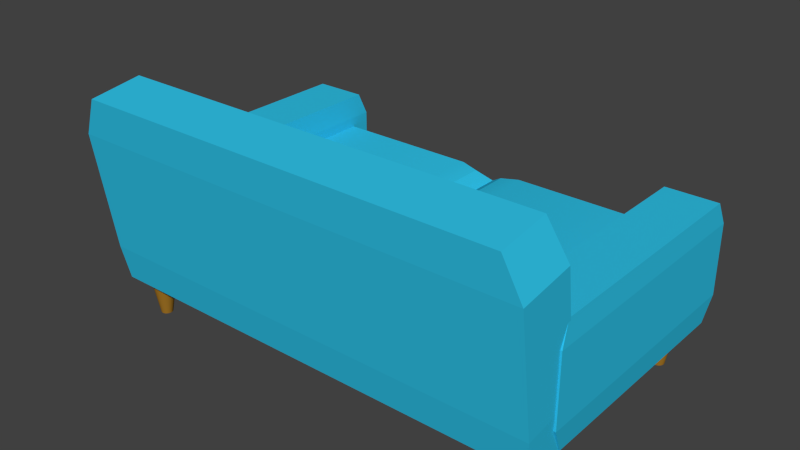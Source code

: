 # Source: couch.blend  (saved by Blender 2.73.0; exported with 4.5.12 LTS)
import bpy
from mathutils import Matrix  # noqa: F401  (used for matrix-valued properties, if any)

bpy.ops.wm.read_factory_settings(use_empty=True)
scene = bpy.context.scene
scene.name = 'Scene'

# ---- collections
col_collection_1 = bpy.data.collections.new('Collection 1'); scene.collection.children.link(col_collection_1)

# ---- materials (node trees are filled in below, after node groups)
mat_ring1_ring1_ring1_ring1_phong1sg = bpy.data.materials.new('Ring1:Ring1:Ring1:Ring1:phong1SG')
mat_ring1_ring1_ring1_ring1_phong1sg.alpha_threshold = 0.0
mat_ring1_ring1_ring1_ring1_phong1sg.use_transparent_shadow = False
mat_ring1_ring1_ring1_ring1_phong1sg.diffuse_color = (0.03, 0.54, 0.8, 1.0)
mat_ring1_ring1_ring1_ring1_phong1sg.specular_color = (0.5, 0.5, 0.5)
mat_ring1_ring1_ring1_ring1_phong1sg.roughness = 0.5
mat_ring1_ring1_blinn1sg = bpy.data.materials.new('Ring1:Ring1:blinn1SG')
mat_ring1_ring1_blinn1sg.alpha_threshold = 0.0
mat_ring1_ring1_blinn1sg.use_transparent_shadow = False
mat_ring1_ring1_blinn1sg.diffuse_color = (0.37, 0.18, 0.02, 1.0)
mat_ring1_ring1_blinn1sg.specular_color = (0.5, 0.5, 0.5)
mat_ring1_ring1_blinn1sg.roughness = 0.5

# ---- material node trees

# ---- world
world_world = bpy.data.worlds.new('World'); scene.world = world_world
world_world.color = (0.05088, 0.05088, 0.05088)
world_world.use_sun_shadow = False
world_world.sun_shadow_jitter_overblur = 0.0
world_world.cycles.sampling_method = 'MANUAL'
world_world.cycles.sample_map_resolution = 256

# ---- meshes
me_pcylinder5 = bpy.data.meshes.new('pCylinder5')
me_pcylinder5.from_pydata([(-1.418, 0.05499, -0.8213), (-1.424, 0.05499, -0.8327), (-1.383, 0.3432, -0.8626), (-1.37, 0.3432, -0.837), (-1.433, 0.05499, -0.8418), (-1.403, 0.3432, -0.8829), (-1.445, 0.05499, -0.8476), (-1.429, 0.3432, -0.8959), (-1.457, 0.05499, -0.8496), (-1.457, 0.3432, -0.9004), (-1.47, 0.05499, -0.8476), (-1.486, 0.3432, -0.8959), (-1.481, 0.05499, -0.8418), (-1.511, 0.3432, -0.8829), (-1.49, 0.05499, -0.8327), (-1.531, 0.3432, -0.8626), (-1.496, 0.05499, -0.8213), (-1.544, 0.3432, -0.837), (-1.498, 0.05499, -0.8086), (-1.549, 0.3432, -0.8086), (-1.496, 0.05499, -0.796), (-1.544, 0.3432, -0.7803), (-1.49, 0.05499, -0.7846), (-1.531, 0.3432, -0.7547), (-1.481, 0.05499, -0.7755), (-1.511, 0.3432, -0.7344), (-1.47, 0.05499, -0.7697), (-1.486, 0.3432, -0.7214), (-1.457, 0.05499, -0.7677), (-1.457, 0.3432, -0.7169), (-1.445, 0.05499, -0.7697), (-1.429, 0.3432, -0.7214), (-1.433, 0.05499, -0.7755), (-1.403, 0.3432, -0.7344), (-1.424, 0.05499, -0.7846), (-1.383, 0.3432, -0.7547), (-1.418, 0.05499, -0.796), (-1.37, 0.3432, -0.7803), (-1.416, 0.05499, -0.8086), (-1.365, 0.3432, -0.8086), (-1.457, 0.05499, -0.8086), (-1.457, 0.3432, -0.8086), (-1.418, 0.05499, 0.7799), (-1.424, 0.05499, 0.7685), (-1.383, 0.3432, 0.7386), (-1.37, 0.3432, 0.7642), (-1.433, 0.05499, 0.7594), (-1.403, 0.3432, 0.7183), (-1.444, 0.05499, 0.7536), (-1.428, 0.3432, 0.7053), (-1.457, 0.05499, 0.7516), (-1.457, 0.3432, 0.7008), (-1.469, 0.05499, 0.7536), (-1.485, 0.3432, 0.7053), (-1.481, 0.05499, 0.7594), (-1.511, 0.3432, 0.7183), (-1.49, 0.05499, 0.7685), (-1.531, 0.3432, 0.7386), (-1.496, 0.05499, 0.7799), (-1.544, 0.3432, 0.7642), (-1.498, 0.05499, 0.7925), (-1.549, 0.3432, 0.7925), (-1.496, 0.05499, 0.8052), (-1.544, 0.3432, 0.8209), (-1.49, 0.05499, 0.8166), (-1.531, 0.3432, 0.8465), (-1.481, 0.05499, 0.8257), (-1.511, 0.3432, 0.8668), (-1.469, 0.05499, 0.8315), (-1.485, 0.3432, 0.8798), (-1.457, 0.05499, 0.8335), (-1.457, 0.3432, 0.8843), (-1.444, 0.05499, 0.8315), (-1.428, 0.3432, 0.8798), (-1.433, 0.05499, 0.8257), (-1.403, 0.3432, 0.8668), (-1.424, 0.05499, 0.8166), (-1.383, 0.3432, 0.8465), (-1.418, 0.05499, 0.8052), (-1.37, 0.3432, 0.8209), (-1.416, 0.05499, 0.7925), (-1.365, 0.3432, 0.7925), (-1.457, 0.05499, 0.7925), (-1.457, 0.3432, 0.7925), (1.489, 0.05499, 0.7799), (1.483, 0.05499, 0.7685), (1.525, 0.3432, 0.7386), (1.538, 0.3432, 0.7642), (1.474, 0.05499, 0.7594), (1.504, 0.3432, 0.7183), (1.463, 0.05499, 0.7536), (1.479, 0.3432, 0.7053), (1.45, 0.05499, 0.7516), (1.45, 0.3432, 0.7008), (1.438, 0.05499, 0.7536), (1.422, 0.3432, 0.7053), (1.426, 0.05499, 0.7594), (1.396, 0.3432, 0.7183), (1.417, 0.05499, 0.7685), (1.376, 0.3432, 0.7386), (1.411, 0.05499, 0.7799), (1.363, 0.3432, 0.7642), (1.409, 0.05499, 0.7925), (1.359, 0.3432, 0.7925), (1.411, 0.05499, 0.8052), (1.363, 0.3432, 0.8209), (1.417, 0.05499, 0.8166), (1.376, 0.3432, 0.8465), (1.426, 0.05499, 0.8257), (1.396, 0.3432, 0.8668), (1.438, 0.05499, 0.8315), (1.422, 0.3432, 0.8798), (1.45, 0.05499, 0.8335), (1.45, 0.3432, 0.8843), (1.463, 0.05499, 0.8315), (1.479, 0.3432, 0.8798), (1.474, 0.05499, 0.8257), (1.504, 0.3432, 0.8668), (1.483, 0.05499, 0.8166), (1.525, 0.3432, 0.8465), (1.489, 0.05499, 0.8052), (1.538, 0.3432, 0.8209), (1.491, 0.05499, 0.7925), (1.542, 0.3432, 0.7925), (1.45, 0.05499, 0.7925), (1.45, 0.3432, 0.7925), (1.489, 0.05499, -0.8213), (1.483, 0.05499, -0.8327), (1.525, 0.3432, -0.8626), (1.538, 0.3432, -0.837), (1.474, 0.05499, -0.8418), (1.504, 0.3432, -0.8829), (1.463, 0.05499, -0.8476), (1.479, 0.3432, -0.8959), (1.45, 0.05499, -0.8496), (1.45, 0.3432, -0.9004), (1.438, 0.05499, -0.8476), (1.422, 0.3432, -0.8959), (1.426, 0.05499, -0.8418), (1.396, 0.3432, -0.8829), (1.417, 0.05499, -0.8327), (1.376, 0.3432, -0.8626), (1.411, 0.05499, -0.8213), (1.363, 0.3432, -0.837), (1.409, 0.05499, -0.8086), (1.359, 0.3432, -0.8086), (1.411, 0.05499, -0.796), (1.363, 0.3432, -0.7803), (1.417, 0.05499, -0.7846), (1.376, 0.3432, -0.7547), (1.426, 0.05499, -0.7755), (1.396, 0.3432, -0.7344), (1.438, 0.05499, -0.7697), (1.422, 0.3432, -0.7214), (1.45, 0.05499, -0.7677), (1.45, 0.3432, -0.7169), (1.463, 0.05499, -0.7697), (1.479, 0.3432, -0.7214), (1.474, 0.05499, -0.7755), (1.504, 0.3432, -0.7344), (1.483, 0.05499, -0.7846), (1.525, 0.3432, -0.7547), (1.489, 0.05499, -0.796), (1.538, 0.3432, -0.7803), (1.491, 0.05499, -0.8086), (1.542, 0.3432, -0.8086), (1.45, 0.05499, -0.8086), (1.45, 0.3432, -0.8086), (1.634, 1.426, 1.111), (1.634, 1.484, 0.7185), (1.513, 1.745, 0.7718), (1.513, 1.692, 1.136), (-1.508, 1.745, 0.7718), (-1.508, 1.692, 1.136), (-1.629, 1.484, 0.7185), (-1.629, 1.426, 1.111), (-1.608, 0.333, 0.9401), (-1.608, 0.3364, 0.5675), (1.624, 0.3364, 0.5675), (1.624, 0.333, 0.9401), (-1.629, 0.5804, 0.9868), (1.634, 0.5804, 0.9868), (1.634, 0.6382, 0.5939), (-1.629, 0.6382, 0.5939), (-1.377, 0.8414, 0.6682), (-0.1135, 0.8414, 0.6682), (-0.2127, 0.9463, 0.6077), (-1.326, 0.9463, 0.6077), (-0.2127, 0.9463, -0.9142), (-1.326, 0.9463, -0.9142), (-0.1135, 0.8414, -0.9748), (-1.377, 0.8414, -0.9748), (-1.315, 0.3856, -0.9012), (-0.1645, 0.3856, -0.9012), (-0.1645, 0.3856, 0.5946), (-1.315, 0.3856, 0.5946), (0.01164, 0.8414, 0.6682), (0.01164, 0.8414, -0.9748), (-0.1025, 0.9155, -0.9142), (-0.1025, 0.9155, 0.6077), (-1.377, 0.5048, -0.9748), (-1.377, 0.5048, 0.6682), (-0.1135, 0.5048, 0.6682), (0.01164, 0.5048, 0.6682), (0.01164, 0.5048, -0.9748), (-0.1135, 0.5048, -0.9748), (-0.05061, 0.3856, 0.5946), (-0.05061, 0.3856, -0.9012), (-0.0114, 0.8414, 0.6682), (0.1542, 0.8414, 0.6682), (0.2494, 0.9463, 0.6077), (0.1037, 0.9155, 0.6077), (0.2494, 0.9463, -0.9142), (0.1037, 0.9155, -0.9142), (0.1542, 0.8414, -0.9748), (-0.0114, 0.8414, -0.9748), (0.05084, 0.3856, -0.9012), (0.2016, 0.3856, -0.9012), (0.2016, 0.3856, 0.5946), (0.05084, 0.3856, 0.5946), (1.378, 0.8414, 0.6682), (1.378, 0.8414, -0.9748), (1.326, 0.9463, -0.9142), (1.326, 0.9463, 0.6077), (-0.0114, 0.5048, -0.9748), (-0.0114, 0.5048, 0.6682), (0.1542, 0.5048, 0.6682), (1.378, 0.5048, 0.6682), (1.378, 0.5048, -0.9748), (0.1542, 0.5048, -0.9748), (1.315, 0.3856, 0.5946), (1.315, 0.3856, -0.9012), (1.249, 1.017, 0.7506), (1.646, 1.017, 0.7506), (1.632, 1.173, 0.6839), (1.264, 1.173, 0.6839), (1.632, 1.173, -0.9927), (1.264, 1.173, -0.9927), (1.646, 1.017, -1.059), (1.249, 1.017, -1.059), (1.267, 0.3398, -0.9784), (1.629, 0.3398, -0.9784), (1.629, 0.3398, 0.6695), (1.267, 0.3398, 0.6695), (1.249, 0.5168, -1.059), (1.249, 0.5168, 0.7506), (1.646, 0.5168, 0.7506), (1.646, 0.5168, -1.059), (-1.635, 1.017, 0.7506), (-1.238, 1.017, 0.7506), (-1.252, 1.173, 0.6839), (-1.62, 1.173, 0.6839), (-1.252, 1.173, -0.9927), (-1.62, 1.173, -0.9927), (-1.238, 1.017, -1.059), (-1.635, 1.017, -1.059), (-1.617, 0.3398, -0.9784), (-1.256, 0.3398, -0.9784), (-1.256, 0.3398, 0.6695), (-1.617, 0.3398, 0.6695), (-1.635, 0.5168, -1.059), (-1.635, 0.5168, 0.7506), (-1.238, 0.5168, 0.7506), (-1.238, 0.5168, -1.059)], [], [(0, 1, 2, 3), (1, 4, 5, 2), (4, 6, 7, 5), (6, 8, 9, 7), (8, 10, 11, 9), (10, 12, 13, 11), (12, 14, 15, 13), (14, 16, 17, 15), (16, 18, 19, 17), (18, 20, 21, 19), (20, 22, 23, 21), (22, 24, 25, 23), (24, 26, 27, 25), (26, 28, 29, 27), (28, 30, 31, 29), (30, 32, 33, 31), (32, 34, 35, 33), (34, 36, 37, 35), (36, 38, 39, 37), (38, 0, 3, 39), (1, 0, 40), (4, 1, 40), (6, 4, 40), (8, 6, 40), (10, 8, 40), (12, 10, 40), (14, 12, 40), (16, 14, 40), (18, 16, 40), (20, 18, 40), (22, 20, 40), (24, 22, 40), (26, 24, 40), (28, 26, 40), (30, 28, 40), (32, 30, 40), (34, 32, 40), (36, 34, 40), (38, 36, 40), (0, 38, 40), (3, 2, 41), (2, 5, 41), (5, 7, 41), (7, 9, 41), (9, 11, 41), (11, 13, 41), (13, 15, 41), (15, 17, 41), (17, 19, 41), (19, 21, 41), (21, 23, 41), (23, 25, 41), (25, 27, 41), (27, 29, 41), (29, 31, 41), (31, 33, 41), (33, 35, 41), (35, 37, 41), (37, 39, 41), (39, 3, 41), (42, 43, 44, 45), (43, 46, 47, 44), (46, 48, 49, 47), (48, 50, 51, 49), (50, 52, 53, 51), (52, 54, 55, 53), (54, 56, 57, 55), (56, 58, 59, 57), (58, 60, 61, 59), (60, 62, 63, 61), (62, 64, 65, 63), (64, 66, 67, 65), (66, 68, 69, 67), (68, 70, 71, 69), (70, 72, 73, 71), (72, 74, 75, 73), (74, 76, 77, 75), (76, 78, 79, 77), (78, 80, 81, 79), (80, 42, 45, 81), (43, 42, 82), (46, 43, 82), (48, 46, 82), (50, 48, 82), (52, 50, 82), (54, 52, 82), (56, 54, 82), (58, 56, 82), (60, 58, 82), (62, 60, 82), (64, 62, 82), (66, 64, 82), (68, 66, 82), (70, 68, 82), (72, 70, 82), (74, 72, 82), (76, 74, 82), (78, 76, 82), (80, 78, 82), (42, 80, 82), (45, 44, 83), (44, 47, 83), (47, 49, 83), (49, 51, 83), (51, 53, 83), (53, 55, 83), (55, 57, 83), (57, 59, 83), (59, 61, 83), (61, 63, 83), (63, 65, 83), (65, 67, 83), (67, 69, 83), (69, 71, 83), (71, 73, 83), (73, 75, 83), (75, 77, 83), (77, 79, 83), (79, 81, 83), (81, 45, 83), (84, 85, 86, 87), (85, 88, 89, 86), (88, 90, 91, 89), (90, 92, 93, 91), (92, 94, 95, 93), (94, 96, 97, 95), (96, 98, 99, 97), (98, 100, 101, 99), (100, 102, 103, 101), (102, 104, 105, 103), (104, 106, 107, 105), (106, 108, 109, 107), (108, 110, 111, 109), (110, 112, 113, 111), (112, 114, 115, 113), (114, 116, 117, 115), (116, 118, 119, 117), (118, 120, 121, 119), (120, 122, 123, 121), (122, 84, 87, 123), (85, 84, 124), (88, 85, 124), (90, 88, 124), (92, 90, 124), (94, 92, 124), (96, 94, 124), (98, 96, 124), (100, 98, 124), (102, 100, 124), (104, 102, 124), (106, 104, 124), (108, 106, 124), (110, 108, 124), (112, 110, 124), (114, 112, 124), (116, 114, 124), (118, 116, 124), (120, 118, 124), (122, 120, 124), (84, 122, 124), (87, 86, 125), (86, 89, 125), (89, 91, 125), (91, 93, 125), (93, 95, 125), (95, 97, 125), (97, 99, 125), (99, 101, 125), (101, 103, 125), (103, 105, 125), (105, 107, 125), (107, 109, 125), (109, 111, 125), (111, 113, 125), (113, 115, 125), (115, 117, 125), (117, 119, 125), (119, 121, 125), (121, 123, 125), (123, 87, 125), (126, 127, 128, 129), (127, 130, 131, 128), (130, 132, 133, 131), (132, 134, 135, 133), (134, 136, 137, 135), (136, 138, 139, 137), (138, 140, 141, 139), (140, 142, 143, 141), (142, 144, 145, 143), (144, 146, 147, 145), (146, 148, 149, 147), (148, 150, 151, 149), (150, 152, 153, 151), (152, 154, 155, 153), (154, 156, 157, 155), (156, 158, 159, 157), (158, 160, 161, 159), (160, 162, 163, 161), (162, 164, 165, 163), (164, 126, 129, 165), (127, 126, 166), (130, 127, 166), (132, 130, 166), (134, 132, 166), (136, 134, 166), (138, 136, 166), (140, 138, 166), (142, 140, 166), (144, 142, 166), (146, 144, 166), (148, 146, 166), (150, 148, 166), (152, 150, 166), (154, 152, 166), (156, 154, 166), (158, 156, 166), (160, 158, 166), (162, 160, 166), (164, 162, 166), (126, 164, 166), (129, 128, 167), (128, 131, 167), (131, 133, 167), (133, 135, 167), (135, 137, 167), (137, 139, 167), (139, 141, 167), (141, 143, 167), (143, 145, 167), (145, 147, 167), (147, 149, 167), (149, 151, 167), (151, 153, 167), (153, 155, 167), (155, 157, 167), (157, 159, 167), (159, 161, 167), (161, 163, 167), (163, 165, 167), (165, 129, 167), (168, 169, 170, 171), (171, 170, 172, 173), (173, 172, 174, 175), (176, 177, 178, 179), (169, 174, 172, 170), (175, 168, 171, 173), (180, 181, 168, 175), (181, 182, 169, 168), (182, 183, 174, 169), (175, 174, 183, 180), (176, 179, 181, 180), (179, 178, 182, 181), (178, 177, 183, 182), (180, 183, 177, 176), (184, 185, 186, 187), (187, 186, 188, 189), (189, 188, 190, 191), (192, 193, 194, 195), (196, 197, 198, 199), (191, 184, 187, 189), (200, 201, 184, 191), (201, 202, 185, 184), (203, 204, 197, 196), (191, 190, 205, 200), (192, 195, 201, 200), (195, 194, 202, 201), (206, 207, 204, 203), (200, 205, 193, 192), (188, 198, 197, 190), (205, 190, 197, 204), (193, 205, 204, 207), (194, 193, 207, 206), (202, 194, 206, 203), (185, 202, 203, 196), (186, 185, 196, 199), (188, 186, 199, 198), (208, 209, 210, 211), (211, 210, 212, 213), (213, 212, 214, 215), (216, 217, 218, 219), (220, 221, 222, 223), (215, 208, 211, 213), (224, 225, 208, 215), (225, 226, 209, 208), (227, 228, 221, 220), (215, 214, 229, 224), (216, 219, 225, 224), (219, 218, 226, 225), (230, 231, 228, 227), (224, 229, 217, 216), (212, 222, 221, 214), (229, 214, 221, 228), (217, 229, 228, 231), (218, 217, 231, 230), (226, 218, 230, 227), (209, 226, 227, 220), (210, 209, 220, 223), (212, 210, 223, 222), (232, 233, 234, 235), (235, 234, 236, 237), (237, 236, 238, 239), (240, 241, 242, 243), (233, 238, 236, 234), (239, 232, 235, 237), (244, 245, 232, 239), (245, 246, 233, 232), (246, 247, 238, 233), (239, 238, 247, 244), (240, 243, 245, 244), (243, 242, 246, 245), (242, 241, 247, 246), (244, 247, 241, 240), (248, 249, 250, 251), (251, 250, 252, 253), (253, 252, 254, 255), (256, 257, 258, 259), (249, 254, 252, 250), (255, 248, 251, 253), (260, 261, 248, 255), (261, 262, 249, 248), (262, 263, 254, 249), (255, 254, 263, 260), (256, 259, 261, 260), (259, 258, 262, 261), (258, 257, 263, 262), (260, 263, 257, 256)])
me_pcylinder5.polygons.foreach_set('use_smooth', [1, 1, 1, 1, 1, 1, 1, 1, 1, 1, 1, 1, 1, 1, 1, 1, 1, 1, 1, 1, 1, 1, 1, 1, 1, 1, 1, 1, 1, 1, 1, 1, 1, 1, 1, 1, 1, 1, 1, 1, 1, 1, 1, 1, 1, 1, 1, 1, 1, 1, 1, 1, 1, 1, 1, 1, 1, 1, 1, 1, 1, 1, 1, 1, 1, 1, 1, 1, 1, 1, 1, 1, 1, 1, 1, 1, 1, 1, 1, 1, 1, 1, 1, 1, 1, 1, 1, 1, 1, 1, 1, 1, 1, 1, 1, 1, 1, 1, 1, 1, 1, 1, 1, 1, 1, 1, 1, 1, 1, 1, 1, 1, 1, 1, 1, 1, 1, 1, 1, 1, 1, 1, 1, 1, 1, 1, 1, 1, 1, 1, 1, 1, 1, 1, 1, 1, 1, 1, 1, 1, 1, 1, 1, 1, 1, 1, 1, 1, 1, 1, 1, 1, 1, 1, 1, 1, 1, 1, 1, 1, 1, 1, 1, 1, 1, 1, 1, 1, 1, 1, 1, 1, 1, 1, 1, 1, 1, 1, 1, 1, 1, 1, 1, 1, 1, 1, 1, 1, 1, 1, 1, 1, 1, 1, 1, 1, 1, 1, 1, 1, 1, 1, 1, 1, 1, 1, 1, 1, 1, 1, 1, 1, 1, 1, 1, 1, 1, 1, 1, 1, 1, 1, 1, 1, 1, 1, 1, 1, 1, 1, 1, 1, 1, 1, 1, 1, 1, 1, 1, 1, 0, 0, 0, 0, 0, 0, 0, 0, 0, 0, 0, 0, 0, 0, 1, 1, 1, 1, 0, 0, 0, 1, 0, 1, 0, 1, 0, 1, 1, 1, 1, 1, 1, 1, 1, 1, 1, 1, 1, 1, 0, 0, 0, 1, 0, 1, 0, 1, 0, 1, 1, 1, 1, 1, 1, 1, 1, 1, 0, 0, 0, 0, 0, 0, 0, 0, 0, 0, 0, 0, 0, 0, 0, 0, 0, 0, 0, 0, 0, 0, 0, 0, 0, 0, 0, 0])
me_pcylinder5.polygons.foreach_set('material_index', [1, 1, 1, 1, 1, 1, 1, 1, 1, 1, 1, 1, 1, 1, 1, 1, 1, 1, 1, 1, 1, 1, 1, 1, 1, 1, 1, 1, 1, 1, 1, 1, 1, 1, 1, 1, 1, 1, 1, 1, 1, 1, 1, 1, 1, 1, 1, 1, 1, 1, 1, 1, 1, 1, 1, 1, 1, 1, 1, 1, 1, 1, 1, 1, 1, 1, 1, 1, 1, 1, 1, 1, 1, 1, 1, 1, 1, 1, 1, 1, 1, 1, 1, 1, 1, 1, 1, 1, 1, 1, 1, 1, 1, 1, 1, 1, 1, 1, 1, 1, 1, 1, 1, 1, 1, 1, 1, 1, 1, 1, 1, 1, 1, 1, 1, 1, 1, 1, 1, 1, 1, 1, 1, 1, 1, 1, 1, 1, 1, 1, 1, 1, 1, 1, 1, 1, 1, 1, 1, 1, 1, 1, 1, 1, 1, 1, 1, 1, 1, 1, 1, 1, 1, 1, 1, 1, 1, 1, 1, 1, 1, 1, 1, 1, 1, 1, 1, 1, 1, 1, 1, 1, 1, 1, 1, 1, 1, 1, 1, 1, 1, 1, 1, 1, 1, 1, 1, 1, 1, 1, 1, 1, 1, 1, 1, 1, 1, 1, 1, 1, 1, 1, 1, 1, 1, 1, 1, 1, 1, 1, 1, 1, 1, 1, 1, 1, 1, 1, 1, 1, 1, 1, 1, 1, 1, 1, 1, 1, 1, 1, 1, 1, 1, 1, 1, 1, 1, 1, 1, 1, 0, 0, 0, 0, 0, 0, 0, 0, 0, 0, 0, 0, 0, 0, 0, 0, 0, 0, 0, 0, 0, 0, 0, 0, 0, 0, 0, 0, 0, 0, 0, 0, 0, 0, 0, 0, 0, 0, 0, 0, 0, 0, 0, 0, 0, 0, 0, 0, 0, 0, 0, 0, 0, 0, 0, 0, 0, 0, 0, 0, 0, 0, 0, 0, 0, 0, 0, 0, 0, 0, 0, 0, 0, 0, 0, 0, 0, 0, 0, 0, 0, 0, 0, 0, 0, 0])
_k = set([(0, 1), (0, 38), (1, 4), (2, 3), (2, 5), (3, 39), (4, 6), (5, 7), (6, 8), (7, 9), (8, 10), (9, 11), (10, 12), (11, 13), (12, 14), (13, 15), (14, 16), (15, 17), (16, 18), (17, 19), (18, 20), (19, 21), (20, 22), (21, 23), (22, 24), (23, 25), (24, 26), (25, 27), (26, 28), (27, 29), (28, 30), (29, 31), (30, 32), (31, 33), (32, 34), (33, 35), (34, 36), (35, 37), (36, 38), (37, 39), (42, 43), (42, 80), (43, 46), (44, 45), (44, 47), (45, 81), (46, 48), (47, 49), (48, 50), (49, 51), (50, 52), (51, 53), (52, 54), (53, 55), (54, 56), (55, 57), (56, 58), (57, 59), (58, 60), (59, 61), (60, 62), (61, 63), (62, 64), (63, 65), (64, 66), (65, 67), (66, 68), (67, 69), (68, 70), (69, 71), (70, 72), (71, 73), (72, 74), (73, 75), (74, 76), (75, 77), (76, 78), (77, 79), (78, 80), (79, 81), (84, 85), (84, 122), (85, 88), (86, 87), (86, 89), (87, 123), (88, 90), (89, 91), (90, 92), (91, 93), (92, 94), (93, 95), (94, 96), (95, 97), (96, 98), (97, 99), (98, 100), (99, 101), (100, 102), (101, 103), (102, 104), (103, 105), (104, 106), (105, 107), (106, 108), (107, 109), (108, 110), (109, 111), (110, 112), (111, 113), (112, 114), (113, 115), (114, 116), (115, 117), (116, 118), (117, 119), (118, 120), (119, 121), (120, 122), (121, 123), (126, 127), (126, 164), (127, 130), (128, 129), (128, 131), (129, 165), (130, 132), (131, 133), (132, 134), (133, 135), (134, 136), (135, 137), (136, 138), (137, 139), (138, 140), (139, 141), (140, 142), (141, 143), (142, 144), (143, 145), (144, 146), (145, 147), (146, 148), (147, 149), (148, 150), (149, 151), (150, 152), (151, 153), (152, 154), (153, 155), (154, 156), (155, 157), (156, 158), (157, 159), (158, 160), (159, 161), (160, 162), (161, 163), (162, 164), (163, 165), (184, 185), (184, 187), (184, 201), (185, 196), (186, 187), (186, 199), (187, 189), (188, 189), (188, 198), (189, 191), (190, 191), (190, 197), (191, 200), (192, 193), (192, 195), (192, 200), (193, 207), (194, 195), (194, 206), (195, 201), (196, 199), (196, 203), (197, 198), (197, 204), (198, 199), (200, 205), (201, 202), (202, 203), (203, 206), (204, 205), (204, 207), (206, 207), (208, 209), (208, 211), (208, 225), (209, 220), (210, 211), (210, 223), (211, 213), (212, 213), (212, 222), (213, 215), (214, 215), (214, 221), (215, 224), (216, 217), (216, 219), (216, 224), (217, 231), (218, 219), (218, 230), (219, 225), (220, 223), (220, 227), (221, 222), (221, 228), (222, 223), (224, 229), (225, 226), (226, 227), (227, 230), (228, 229), (228, 231), (230, 231)])
me_pcylinder5.attributes.new('sharp_edge', 'BOOLEAN', 'EDGE').data.foreach_set('value', [ (min(e.vertices), max(e.vertices)) in _k for e in me_pcylinder5.edges])
_uv = me_pcylinder5.uv_layers.new(name='UVMap')
_uv.uv.foreach_set('vector', [0.375, 0.3125, 0.3875, 0.3125, 0.3875, 0.6884, 0.375, 0.6884, 0.3875, 0.3125, 0.4, 0.3125, 0.4, 0.6884, 0.3875, 0.6884, 0.4, 0.3125, 0.4125, 0.3125, 0.4125, 0.6884, 0.4, 0.6884, 0.4125, 0.3125, 0.425, 0.3125, 0.425, 0.6884, 0.4125, 0.6884, 0.425, 0.3125, 0.4375, 0.3125, 0.4375, 0.6884, 0.425, 0.6884, 0.4375, 0.3125, 0.45, 0.3125, 0.45, 0.6884, 0.4375, 0.6884, 0.45, 0.3125, 0.4625, 0.3125, 0.4625, 0.6884, 0.45, 0.6884, 0.4625, 0.3125, 0.475, 0.3125, 0.475, 0.6884, 0.4625, 0.6884, 0.475, 0.3125, 0.4875, 0.3125, 0.4875, 0.6884, 0.475, 0.6884, 0.4875, 0.3125, 0.5, 0.3125, 0.5, 0.6884, 0.4875, 0.6884, 0.5, 0.3125, 0.5125, 0.3125, 0.5125, 0.6884, 0.5, 0.6884, 0.5125, 0.3125, 0.525, 0.3125, 0.525, 0.6884, 0.5125, 0.6884, 0.525, 0.3125, 0.5375, 0.3125, 0.5375, 0.6884, 0.525, 0.6884, 0.5375, 0.3125, 0.55, 0.3125, 0.55, 0.6884, 0.5375, 0.6884, 0.55, 0.3125, 0.5625, 0.3125, 0.5625, 0.6884, 0.55, 0.6884, 0.5625, 0.3125, 0.575, 0.3125, 0.575, 0.6884, 0.5625, 0.6884, 0.575, 0.3125, 0.5875, 0.3125, 0.5875, 0.6884, 0.575, 0.6884, 0.5875, 0.3125, 0.6, 0.3125, 0.6, 0.6884, 0.5875, 0.6884, 0.6, 0.3125, 0.6125, 0.3125, 0.6125, 0.6884, 0.6, 0.6884, 0.6125, 0.3125, 0.625, 0.3125, 0.625, 0.6884, 0.6125, 0.6884, 0.6264, 0.06441, 0.6486, 0.108, 0.5, 0.15, 0.5918, 0.02984, 0.6264, 0.06441, 0.5, 0.15, 0.5483, 0.007647, 0.5918, 0.02984, 0.5, 0.15, 0.5, 0.0, 0.5483, 0.007647, 0.5, 0.15, 0.4517, 0.007647, 0.5, 0.0, 0.5, 0.15, 0.4082, 0.02984, 0.4517, 0.007647, 0.5, 0.15, 0.3736, 0.06441, 0.4082, 0.02984, 0.5, 0.15, 0.3514, 0.108, 0.3736, 0.06441, 0.5, 0.15, 0.3438, 0.1562, 0.3514, 0.108, 0.5, 0.15, 0.3514, 0.2045, 0.3438, 0.1562, 0.5, 0.15, 0.3736, 0.2481, 0.3514, 0.2045, 0.5, 0.15, 0.4082, 0.2827, 0.3736, 0.2481, 0.5, 0.15, 0.4517, 0.3049, 0.4082, 0.2827, 0.5, 0.15, 0.5, 0.3125, 0.4517, 0.3049, 0.5, 0.15, 0.5483, 0.3049, 0.5, 0.3125, 0.5, 0.15, 0.5918, 0.2827, 0.5483, 0.3049, 0.5, 0.15, 0.6264, 0.2481, 0.5918, 0.2827, 0.5, 0.15, 0.6486, 0.2045, 0.6264, 0.2481, 0.5, 0.15, 0.6562, 0.1562, 0.6486, 0.2045, 0.5, 0.15, 0.6486, 0.108, 0.6562, 0.1562, 0.5, 0.15, 0.6486, 0.892, 0.6264, 0.9356, 0.5, 0.8375, 0.6264, 0.9356, 0.5918, 0.9702, 0.5, 0.8375, 0.5918, 0.9702, 0.5483, 0.9924, 0.5, 0.8375, 0.5483, 0.9924, 0.5, 1.0, 0.5, 0.8375, 0.5, 1.0, 0.4517, 0.9924, 0.5, 0.8375, 0.4517, 0.9924, 0.4082, 0.9702, 0.5, 0.8375, 0.4082, 0.9702, 0.3736, 0.9356, 0.5, 0.8375, 0.3736, 0.9356, 0.3514, 0.892, 0.5, 0.8375, 0.3514, 0.892, 0.3438, 0.8438, 0.5, 0.8375, 0.3438, 0.8438, 0.3514, 0.7955, 0.5, 0.8375, 0.3514, 0.7955, 0.3736, 0.7519, 0.5, 0.8375, 0.3736, 0.7519, 0.4082, 0.7173, 0.5, 0.8375, 0.4082, 0.7173, 0.4517, 0.6951, 0.5, 0.8375, 0.4517, 0.6951, 0.5, 0.6875, 0.5, 0.8375, 0.5, 0.6875, 0.5483, 0.6951, 0.5, 0.8375, 0.5483, 0.6951, 0.5918, 0.7173, 0.5, 0.8375, 0.5918, 0.7173, 0.6264, 0.7519, 0.5, 0.8375, 0.6264, 0.7519, 0.6486, 0.7955, 0.5, 0.8375, 0.6486, 0.7955, 0.6562, 0.8438, 0.5, 0.8375, 0.6562, 0.8438, 0.6486, 0.892, 0.5, 0.8375, 0.375, 0.3125, 0.3875, 0.3125, 0.3875, 0.6884, 0.375, 0.6884, 0.3875, 0.3125, 0.4, 0.3125, 0.4, 0.6884, 0.3875, 0.6884, 0.4, 0.3125, 0.4125, 0.3125, 0.4125, 0.6884, 0.4, 0.6884, 0.4125, 0.3125, 0.425, 0.3125, 0.425, 0.6884, 0.4125, 0.6884, 0.425, 0.3125, 0.4375, 0.3125, 0.4375, 0.6884, 0.425, 0.6884, 0.4375, 0.3125, 0.45, 0.3125, 0.45, 0.6884, 0.4375, 0.6884, 0.45, 0.3125, 0.4625, 0.3125, 0.4625, 0.6884, 0.45, 0.6884, 0.4625, 0.3125, 0.475, 0.3125, 0.475, 0.6884, 0.4625, 0.6884, 0.475, 0.3125, 0.4875, 0.3125, 0.4875, 0.6884, 0.475, 0.6884, 0.4875, 0.3125, 0.5, 0.3125, 0.5, 0.6884, 0.4875, 0.6884, 0.5, 0.3125, 0.5125, 0.3125, 0.5125, 0.6884, 0.5, 0.6884, 0.5125, 0.3125, 0.525, 0.3125, 0.525, 0.6884, 0.5125, 0.6884, 0.525, 0.3125, 0.5375, 0.3125, 0.5375, 0.6884, 0.525, 0.6884, 0.5375, 0.3125, 0.55, 0.3125, 0.55, 0.6884, 0.5375, 0.6884, 0.55, 0.3125, 0.5625, 0.3125, 0.5625, 0.6884, 0.55, 0.6884, 0.5625, 0.3125, 0.575, 0.3125, 0.575, 0.6884, 0.5625, 0.6884, 0.575, 0.3125, 0.5875, 0.3125, 0.5875, 0.6884, 0.575, 0.6884, 0.5875, 0.3125, 0.6, 0.3125, 0.6, 0.6884, 0.5875, 0.6884, 0.6, 0.3125, 0.6125, 0.3125, 0.6125, 0.6884, 0.6, 0.6884, 0.6125, 0.3125, 0.625, 0.3125, 0.625, 0.6884, 0.6125, 0.6884, 0.6264, 0.06441, 0.6486, 0.108, 0.5, 0.15, 0.5918, 0.02984, 0.6264, 0.06441, 0.5, 0.15, 0.5483, 0.007647, 0.5918, 0.02984, 0.5, 0.15, 0.5, 0.0, 0.5483, 0.007647, 0.5, 0.15, 0.4517, 0.007647, 0.5, 0.0, 0.5, 0.15, 0.4082, 0.02984, 0.4517, 0.007647, 0.5, 0.15, 0.3736, 0.06441, 0.4082, 0.02984, 0.5, 0.15, 0.3514, 0.108, 0.3736, 0.06441, 0.5, 0.15, 0.3438, 0.1562, 0.3514, 0.108, 0.5, 0.15, 0.3514, 0.2045, 0.3438, 0.1562, 0.5, 0.15, 0.3736, 0.2481, 0.3514, 0.2045, 0.5, 0.15, 0.4082, 0.2827, 0.3736, 0.2481, 0.5, 0.15, 0.4517, 0.3049, 0.4082, 0.2827, 0.5, 0.15, 0.5, 0.3125, 0.4517, 0.3049, 0.5, 0.15, 0.5483, 0.3049, 0.5, 0.3125, 0.5, 0.15, 0.5918, 0.2827, 0.5483, 0.3049, 0.5, 0.15, 0.6264, 0.2481, 0.5918, 0.2827, 0.5, 0.15, 0.6486, 0.2045, 0.6264, 0.2481, 0.5, 0.15, 0.6562, 0.1562, 0.6486, 0.2045, 0.5, 0.15, 0.6486, 0.108, 0.6562, 0.1562, 0.5, 0.15, 0.6486, 0.892, 0.6264, 0.9356, 0.5, 0.8375, 0.6264, 0.9356, 0.5918, 0.9702, 0.5, 0.8375, 0.5918, 0.9702, 0.5483, 0.9924, 0.5, 0.8375, 0.5483, 0.9924, 0.5, 1.0, 0.5, 0.8375, 0.5, 1.0, 0.4517, 0.9924, 0.5, 0.8375, 0.4517, 0.9924, 0.4082, 0.9702, 0.5, 0.8375, 0.4082, 0.9702, 0.3736, 0.9356, 0.5, 0.8375, 0.3736, 0.9356, 0.3514, 0.892, 0.5, 0.8375, 0.3514, 0.892, 0.3438, 0.8438, 0.5, 0.8375, 0.3438, 0.8438, 0.3514, 0.7955, 0.5, 0.8375, 0.3514, 0.7955, 0.3736, 0.7519, 0.5, 0.8375, 0.3736, 0.7519, 0.4082, 0.7173, 0.5, 0.8375, 0.4082, 0.7173, 0.4517, 0.6951, 0.5, 0.8375, 0.4517, 0.6951, 0.5, 0.6875, 0.5, 0.8375, 0.5, 0.6875, 0.5483, 0.6951, 0.5, 0.8375, 0.5483, 0.6951, 0.5918, 0.7173, 0.5, 0.8375, 0.5918, 0.7173, 0.6264, 0.7519, 0.5, 0.8375, 0.6264, 0.7519, 0.6486, 0.7955, 0.5, 0.8375, 0.6486, 0.7955, 0.6562, 0.8438, 0.5, 0.8375, 0.6562, 0.8438, 0.6486, 0.892, 0.5, 0.8375, 0.375, 0.3125, 0.3875, 0.3125, 0.3875, 0.6884, 0.375, 0.6884, 0.3875, 0.3125, 0.4, 0.3125, 0.4, 0.6884, 0.3875, 0.6884, 0.4, 0.3125, 0.4125, 0.3125, 0.4125, 0.6884, 0.4, 0.6884, 0.4125, 0.3125, 0.425, 0.3125, 0.425, 0.6884, 0.4125, 0.6884, 0.425, 0.3125, 0.4375, 0.3125, 0.4375, 0.6884, 0.425, 0.6884, 0.4375, 0.3125, 0.45, 0.3125, 0.45, 0.6884, 0.4375, 0.6884, 0.45, 0.3125, 0.4625, 0.3125, 0.4625, 0.6884, 0.45, 0.6884, 0.4625, 0.3125, 0.475, 0.3125, 0.475, 0.6884, 0.4625, 0.6884, 0.475, 0.3125, 0.4875, 0.3125, 0.4875, 0.6884, 0.475, 0.6884, 0.4875, 0.3125, 0.5, 0.3125, 0.5, 0.6884, 0.4875, 0.6884, 0.5, 0.3125, 0.5125, 0.3125, 0.5125, 0.6884, 0.5, 0.6884, 0.5125, 0.3125, 0.525, 0.3125, 0.525, 0.6884, 0.5125, 0.6884, 0.525, 0.3125, 0.5375, 0.3125, 0.5375, 0.6884, 0.525, 0.6884, 0.5375, 0.3125, 0.55, 0.3125, 0.55, 0.6884, 0.5375, 0.6884, 0.55, 0.3125, 0.5625, 0.3125, 0.5625, 0.6884, 0.55, 0.6884, 0.5625, 0.3125, 0.575, 0.3125, 0.575, 0.6884, 0.5625, 0.6884, 0.575, 0.3125, 0.5875, 0.3125, 0.5875, 0.6884, 0.575, 0.6884, 0.5875, 0.3125, 0.6, 0.3125, 0.6, 0.6884, 0.5875, 0.6884, 0.6, 0.3125, 0.6125, 0.3125, 0.6125, 0.6884, 0.6, 0.6884, 0.6125, 0.3125, 0.625, 0.3125, 0.625, 0.6884, 0.6125, 0.6884, 0.6264, 0.06441, 0.6486, 0.108, 0.5, 0.15, 0.5918, 0.02984, 0.6264, 0.06441, 0.5, 0.15, 0.5483, 0.007647, 0.5918, 0.02984, 0.5, 0.15, 0.5, 0.0, 0.5483, 0.007647, 0.5, 0.15, 0.4517, 0.007647, 0.5, 0.0, 0.5, 0.15, 0.4082, 0.02984, 0.4517, 0.007647, 0.5, 0.15, 0.3736, 0.06441, 0.4082, 0.02984, 0.5, 0.15, 0.3514, 0.108, 0.3736, 0.06441, 0.5, 0.15, 0.3438, 0.1562, 0.3514, 0.108, 0.5, 0.15, 0.3514, 0.2045, 0.3438, 0.1562, 0.5, 0.15, 0.3736, 0.2481, 0.3514, 0.2045, 0.5, 0.15, 0.4082, 0.2827, 0.3736, 0.2481, 0.5, 0.15, 0.4517, 0.3049, 0.4082, 0.2827, 0.5, 0.15, 0.5, 0.3125, 0.4517, 0.3049, 0.5, 0.15, 0.5483, 0.3049, 0.5, 0.3125, 0.5, 0.15, 0.5918, 0.2827, 0.5483, 0.3049, 0.5, 0.15, 0.6264, 0.2481, 0.5918, 0.2827, 0.5, 0.15, 0.6486, 0.2045, 0.6264, 0.2481, 0.5, 0.15, 0.6562, 0.1562, 0.6486, 0.2045, 0.5, 0.15, 0.6486, 0.108, 0.6562, 0.1562, 0.5, 0.15, 0.6486, 0.892, 0.6264, 0.9356, 0.5, 0.8375, 0.6264, 0.9356, 0.5918, 0.9702, 0.5, 0.8375, 0.5918, 0.9702, 0.5483, 0.9924, 0.5, 0.8375, 0.5483, 0.9924, 0.5, 1.0, 0.5, 0.8375, 0.5, 1.0, 0.4517, 0.9924, 0.5, 0.8375, 0.4517, 0.9924, 0.4082, 0.9702, 0.5, 0.8375, 0.4082, 0.9702, 0.3736, 0.9356, 0.5, 0.8375, 0.3736, 0.9356, 0.3514, 0.892, 0.5, 0.8375, 0.3514, 0.892, 0.3438, 0.8438, 0.5, 0.8375, 0.3438, 0.8438, 0.3514, 0.7955, 0.5, 0.8375, 0.3514, 0.7955, 0.3736, 0.7519, 0.5, 0.8375, 0.3736, 0.7519, 0.4082, 0.7173, 0.5, 0.8375, 0.4082, 0.7173, 0.4517, 0.6951, 0.5, 0.8375, 0.4517, 0.6951, 0.5, 0.6875, 0.5, 0.8375, 0.5, 0.6875, 0.5483, 0.6951, 0.5, 0.8375, 0.5483, 0.6951, 0.5918, 0.7173, 0.5, 0.8375, 0.5918, 0.7173, 0.6264, 0.7519, 0.5, 0.8375, 0.6264, 0.7519, 0.6486, 0.7955, 0.5, 0.8375, 0.6486, 0.7955, 0.6562, 0.8438, 0.5, 0.8375, 0.6562, 0.8438, 0.6486, 0.892, 0.5, 0.8375, 0.375, 0.3125, 0.3875, 0.3125, 0.3875, 0.6884, 0.375, 0.6884, 0.3875, 0.3125, 0.4, 0.3125, 0.4, 0.6884, 0.3875, 0.6884, 0.4, 0.3125, 0.4125, 0.3125, 0.4125, 0.6884, 0.4, 0.6884, 0.4125, 0.3125, 0.425, 0.3125, 0.425, 0.6884, 0.4125, 0.6884, 0.425, 0.3125, 0.4375, 0.3125, 0.4375, 0.6884, 0.425, 0.6884, 0.4375, 0.3125, 0.45, 0.3125, 0.45, 0.6884, 0.4375, 0.6884, 0.45, 0.3125, 0.4625, 0.3125, 0.4625, 0.6884, 0.45, 0.6884, 0.4625, 0.3125, 0.475, 0.3125, 0.475, 0.6884, 0.4625, 0.6884, 0.475, 0.3125, 0.4875, 0.3125, 0.4875, 0.6884, 0.475, 0.6884, 0.4875, 0.3125, 0.5, 0.3125, 0.5, 0.6884, 0.4875, 0.6884, 0.5, 0.3125, 0.5125, 0.3125, 0.5125, 0.6884, 0.5, 0.6884, 0.5125, 0.3125, 0.525, 0.3125, 0.525, 0.6884, 0.5125, 0.6884, 0.525, 0.3125, 0.5375, 0.3125, 0.5375, 0.6884, 0.525, 0.6884, 0.5375, 0.3125, 0.55, 0.3125, 0.55, 0.6884, 0.5375, 0.6884, 0.55, 0.3125, 0.5625, 0.3125, 0.5625, 0.6884, 0.55, 0.6884, 0.5625, 0.3125, 0.575, 0.3125, 0.575, 0.6884, 0.5625, 0.6884, 0.575, 0.3125, 0.5875, 0.3125, 0.5875, 0.6884, 0.575, 0.6884, 0.5875, 0.3125, 0.6, 0.3125, 0.6, 0.6884, 0.5875, 0.6884, 0.6, 0.3125, 0.6125, 0.3125, 0.6125, 0.6884, 0.6, 0.6884, 0.6125, 0.3125, 0.625, 0.3125, 0.625, 0.6884, 0.6125, 0.6884, 0.6264, 0.06441, 0.6486, 0.108, 0.5, 0.15, 0.5918, 0.02984, 0.6264, 0.06441, 0.5, 0.15, 0.5483, 0.007647, 0.5918, 0.02984, 0.5, 0.15, 0.5, 0.0, 0.5483, 0.007647, 0.5, 0.15, 0.4517, 0.007647, 0.5, 0.0, 0.5, 0.15, 0.4082, 0.02984, 0.4517, 0.007647, 0.5, 0.15, 0.3736, 0.06441, 0.4082, 0.02984, 0.5, 0.15, 0.3514, 0.108, 0.3736, 0.06441, 0.5, 0.15, 0.3438, 0.1562, 0.3514, 0.108, 0.5, 0.15, 0.3514, 0.2045, 0.3438, 0.1562, 0.5, 0.15, 0.3736, 0.2481, 0.3514, 0.2045, 0.5, 0.15, 0.4082, 0.2827, 0.3736, 0.2481, 0.5, 0.15, 0.4517, 0.3049, 0.4082, 0.2827, 0.5, 0.15, 0.5, 0.3125, 0.4517, 0.3049, 0.5, 0.15, 0.5483, 0.3049, 0.5, 0.3125, 0.5, 0.15, 0.5918, 0.2827, 0.5483, 0.3049, 0.5, 0.15, 0.6264, 0.2481, 0.5918, 0.2827, 0.5, 0.15, 0.6486, 0.2045, 0.6264, 0.2481, 0.5, 0.15, 0.6562, 0.1562, 0.6486, 0.2045, 0.5, 0.15, 0.6486, 0.108, 0.6562, 0.1562, 0.5, 0.15, 0.6486, 0.892, 0.6264, 0.9356, 0.5, 0.8375, 0.6264, 0.9356, 0.5918, 0.9702, 0.5, 0.8375, 0.5918, 0.9702, 0.5483, 0.9924, 0.5, 0.8375, 0.5483, 0.9924, 0.5, 1.0, 0.5, 0.8375, 0.5, 1.0, 0.4517, 0.9924, 0.5, 0.8375, 0.4517, 0.9924, 0.4082, 0.9702, 0.5, 0.8375, 0.4082, 0.9702, 0.3736, 0.9356, 0.5, 0.8375, 0.3736, 0.9356, 0.3514, 0.892, 0.5, 0.8375, 0.3514, 0.892, 0.3438, 0.8438, 0.5, 0.8375, 0.3438, 0.8438, 0.3514, 0.7955, 0.5, 0.8375, 0.3514, 0.7955, 0.3736, 0.7519, 0.5, 0.8375, 0.3736, 0.7519, 0.4082, 0.7173, 0.5, 0.8375, 0.4082, 0.7173, 0.4517, 0.6951, 0.5, 0.8375, 0.4517, 0.6951, 0.5, 0.6875, 0.5, 0.8375, 0.5, 0.6875, 0.5483, 0.6951, 0.5, 0.8375, 0.5483, 0.6951, 0.5918, 0.7173, 0.5, 0.8375, 0.5918, 0.7173, 0.6264, 0.7519, 0.5, 0.8375, 0.6264, 0.7519, 0.6486, 0.7955, 0.5, 0.8375, 0.6486, 0.7955, 0.6562, 0.8438, 0.5, 0.8375, 0.6562, 0.8438, 0.6486, 0.892, 0.5, 0.8375, 0.375, 0.2032, 0.625, 0.2032, 0.625, 0.25, 0.375, 0.25, 0.375, 0.25, 0.625, 0.25, 0.625, 0.5, 0.375, 0.5, 0.375, 0.5, 0.625, 0.5, 0.625, 0.5468, 0.375, 0.5468, 0.375, 0.75, 0.625, 0.75, 0.625, 1.0, 0.375, 1.0, 0.625, 0.2032, 0.875, 0.2032, 0.875, 0.25, 0.625, 0.25, 0.125, 0.2032, 0.375, 0.2032, 0.375, 0.25, 0.125, 0.25, 0.125, 0.05311, 0.375, 0.05311, 0.375, 0.2032, 0.125, 0.2032, 0.375, 0.05311, 0.625, 0.05311, 0.625, 0.2032, 0.375, 0.2032, 0.625, 0.05311, 0.875, 0.05311, 0.875, 0.2032, 0.625, 0.2032, 0.375, 0.5468, 0.625, 0.5468, 0.625, 0.6969, 0.375, 0.6969, 0.125, 0.0, 0.375, 0.0, 0.375, 0.05311, 0.125, 0.05311, 0.375, 0.0, 0.625, 0.0, 0.625, 0.05311, 0.375, 0.05311, 0.625, 0.0, 0.875, 0.0, 0.875, 0.05311, 0.625, 0.05311, 0.375, 0.6969, 0.625, 0.6969, 0.625, 0.75, 0.375, 0.75, 0.375, 0.2032, 0.6025, 0.2032, 0.6025, 0.25, 0.375, 0.25, 0.375, 0.25, 0.6025, 0.25, 0.6025, 0.5, 0.375, 0.5, 0.375, 0.5, 0.6025, 0.5, 0.6025, 0.5468, 0.375, 0.5468, 0.375, 0.75, 0.6025, 0.75, 0.6025, 1.0, 0.375, 1.0, 0.625, 0.2032, 0.875, 0.2032, 0.875, 0.25, 0.625, 0.25, 0.125, 0.2032, 0.375, 0.2032, 0.375, 0.25, 0.125, 0.25, 0.125, 0.05311, 0.375, 0.05311, 0.375, 0.2032, 0.125, 0.2032, 0.375, 0.05311, 0.6025, 0.05311, 0.6025, 0.2032, 0.375, 0.2032, 0.625, 0.05311, 0.875, 0.05311, 0.875, 0.2032, 0.625, 0.2032, 0.375, 0.5468, 0.6025, 0.5468, 0.6025, 0.6969, 0.375, 0.6969, 0.125, 0.0, 0.375, 0.0, 0.375, 0.05311, 0.125, 0.05311, 0.375, 0.0, 0.6025, 0.0, 0.6025, 0.05311, 0.375, 0.05311, 0.625, 0.0, 0.875, 0.0, 0.875, 0.05311, 0.625, 0.05311, 0.375, 0.6969, 0.6025, 0.6969, 0.6025, 0.75, 0.375, 0.75, 0.6025, 0.5, 0.625, 0.5, 0.625, 0.5468, 0.6025, 0.5468, 0.6025, 0.6969, 0.6025, 0.5468, 0.625, 0.5468, 0.625, 0.6969, 0.6025, 0.75, 0.6025, 0.6969, 0.625, 0.6969, 0.625, 0.75, 0.6025, 1.0, 0.6025, 0.75, 0.625, 0.75, 0.625, 1.0, 0.6025, 0.05311, 0.6025, 0.0, 0.625, 0.0, 0.625, 0.05311, 0.6025, 0.2032, 0.6025, 0.05311, 0.625, 0.05311, 0.625, 0.2032, 0.6025, 0.25, 0.6025, 0.2032, 0.625, 0.2032, 0.625, 0.25, 0.6025, 0.5, 0.6025, 0.25, 0.625, 0.25, 0.625, 0.5, 0.375, 0.2032, 0.4048, 0.2032, 0.4048, 0.25, 0.375, 0.25, 0.375, 0.25, 0.4048, 0.25, 0.4048, 0.5, 0.375, 0.5, 0.375, 0.5, 0.4048, 0.5, 0.4048, 0.5468, 0.375, 0.5468, 0.375, 0.75, 0.4048, 0.75, 0.4048, 1.0, 0.375, 1.0, 0.625, 0.2032, 0.875, 0.2032, 0.875, 0.25, 0.625, 0.25, 0.125, 0.2032, 0.375, 0.2032, 0.375, 0.25, 0.125, 0.25, 0.125, 0.05311, 0.375, 0.05311, 0.375, 0.2032, 0.125, 0.2032, 0.375, 0.05311, 0.4048, 0.05311, 0.4048, 0.2032, 0.375, 0.2032, 0.625, 0.05311, 0.875, 0.05311, 0.875, 0.2032, 0.625, 0.2032, 0.375, 0.5468, 0.4048, 0.5468, 0.4048, 0.6969, 0.375, 0.6969, 0.125, 0.0, 0.375, 0.0, 0.375, 0.05311, 0.125, 0.05311, 0.375, 0.0, 0.4048, 0.0, 0.4048, 0.05311, 0.375, 0.05311, 0.625, 0.0, 0.875, 0.0, 0.875, 0.05311, 0.625, 0.05311, 0.375, 0.6969, 0.4048, 0.6969, 0.4048, 0.75, 0.375, 0.75, 0.4048, 0.5, 0.625, 0.5, 0.625, 0.5468, 0.4048, 0.5468, 0.4048, 0.6969, 0.4048, 0.5468, 0.625, 0.5468, 0.625, 0.6969, 0.4048, 0.75, 0.4048, 0.6969, 0.625, 0.6969, 0.625, 0.75, 0.4048, 1.0, 0.4048, 0.75, 0.625, 0.75, 0.625, 1.0, 0.4048, 0.05311, 0.4048, 0.0, 0.625, 0.0, 0.625, 0.05311, 0.4048, 0.2032, 0.4048, 0.05311, 0.625, 0.05311, 0.625, 0.2032, 0.4048, 0.25, 0.4048, 0.2032, 0.625, 0.2032, 0.625, 0.25, 0.4048, 0.5, 0.4048, 0.25, 0.625, 0.25, 0.625, 0.5, 0.375, 0.2032, 0.625, 0.2032, 0.625, 0.25, 0.375, 0.25, 0.375, 0.25, 0.625, 0.25, 0.625, 0.5, 0.375, 0.5, 0.375, 0.5, 0.625, 0.5, 0.625, 0.5468, 0.375, 0.5468, 0.375, 0.75, 0.625, 0.75, 0.625, 1.0, 0.375, 1.0, 0.625, 0.2032, 0.875, 0.2032, 0.875, 0.25, 0.625, 0.25, 0.125, 0.2032, 0.375, 0.2032, 0.375, 0.25, 0.125, 0.25, 0.125, 0.05311, 0.375, 0.05311, 0.375, 0.2032, 0.125, 0.2032, 0.375, 0.05311, 0.625, 0.05311, 0.625, 0.2032, 0.375, 0.2032, 0.625, 0.05311, 0.875, 0.05311, 0.875, 0.2032, 0.625, 0.2032, 0.375, 0.5468, 0.625, 0.5468, 0.625, 0.6969, 0.375, 0.6969, 0.125, 0.0, 0.375, 0.0, 0.375, 0.05311, 0.125, 0.05311, 0.375, 0.0, 0.625, 0.0, 0.625, 0.05311, 0.375, 0.05311, 0.625, 0.0, 0.875, 0.0, 0.875, 0.05311, 0.625, 0.05311, 0.375, 0.6969, 0.625, 0.6969, 0.625, 0.75, 0.375, 0.75, 0.375, 0.2032, 0.625, 0.2032, 0.625, 0.25, 0.375, 0.25, 0.375, 0.25, 0.625, 0.25, 0.625, 0.5, 0.375, 0.5, 0.375, 0.5, 0.625, 0.5, 0.625, 0.5468, 0.375, 0.5468, 0.375, 0.75, 0.625, 0.75, 0.625, 1.0, 0.375, 1.0, 0.625, 0.2032, 0.875, 0.2032, 0.875, 0.25, 0.625, 0.25, 0.125, 0.2032, 0.375, 0.2032, 0.375, 0.25, 0.125, 0.25, 0.125, 0.05311, 0.375, 0.05311, 0.375, 0.2032, 0.125, 0.2032, 0.375, 0.05311, 0.625, 0.05311, 0.625, 0.2032, 0.375, 0.2032, 0.625, 0.05311, 0.875, 0.05311, 0.875, 0.2032, 0.625, 0.2032, 0.375, 0.5468, 0.625, 0.5468, 0.625, 0.6969, 0.375, 0.6969, 0.125, 0.0, 0.375, 0.0, 0.375, 0.05311, 0.125, 0.05311, 0.375, 0.0, 0.625, 0.0, 0.625, 0.05311, 0.375, 0.05311, 0.625, 0.0, 0.875, 0.0, 0.875, 0.05311, 0.625, 0.05311, 0.375, 0.6969, 0.625, 0.6969, 0.625, 0.75, 0.375, 0.75])
me_pcylinder5.materials.append(mat_ring1_ring1_ring1_ring1_phong1sg)
me_pcylinder5.materials.append(mat_ring1_ring1_blinn1sg)
me_pcylinder5.use_remesh_preserve_volume = False
me_pcylinder5.use_remesh_preserve_attributes = False
me_pcylinder5.use_mirror_vertex_groups = False
me_pcylinder5.update()

# ---- objects
ob_pcylinder5 = bpy.data.objects.new('pCylinder5', me_pcylinder5)

# ---- transforms, parenting, visibility, modifiers, constraints
ob_pcylinder5.location = (0.0, 0.0, 0.0)
ob_pcylinder5.rotation_euler = (1.571, -0.0, 0.0)
ob_pcylinder5.lineart.crease_threshold = 0.0

# ---- collection membership
col_collection_1.objects.link(ob_pcylinder5)

# ---- scene / render settings (as saved in the file)
scene.frame_start = 1; scene.frame_end = 250; scene.frame_set(1)
scene.render.engine = 'BLENDER_EEVEE_NEXT'
scene.render.resolution_percentage = 50
scene.render.dither_intensity = 0.0
scene.cycles.use_denoising = False
scene.cycles.samples = 10
scene.cycles.sampling_pattern = 'TABULATED_SOBOL'
scene.cycles.light_sampling_threshold = 0.0
scene.cycles.use_adaptive_sampling = False
scene.cycles.use_light_tree = False
scene.cycles.blur_glossy = 0.0
scene.cycles.pixel_filter_type = 'GAUSSIAN'
scene.cycles.sample_clamp_indirect = 0.0
scene.view_settings.view_transform = 'Standard'
bpy.context.view_layer.update()

# ---- added for rendering (the .blend has no active camera and no usable light): camera, sun
cam_auto = bpy.data.cameras.new('AutoCamera')
cam_auto.lens = 50.0
cam_auto.sensor_width = 36.0
cam_auto.clip_end = 1000.0
ob_auto_camera = bpy.data.objects.new('AutoCamera', cam_auto)
scene.collection.objects.link(ob_auto_camera)
ob_auto_camera.location = (3.97911, -4.80626, 4.07892)
ob_auto_camera.rotation_euler = (1.09748, -7.21219e-08, 0.694738)
scene.camera = ob_auto_camera
light_auto_sun = bpy.data.lights.new('AutoSun', 'SUN')
light_auto_sun.energy = 3.0
light_auto_sun.angle = 0.0523599
ob_auto_sun = bpy.data.objects.new('AutoSun', light_auto_sun)
scene.collection.objects.link(ob_auto_sun)
ob_auto_sun.rotation_euler = (0.872665, 0.174533, 0.523599)
bpy.context.view_layer.update()
